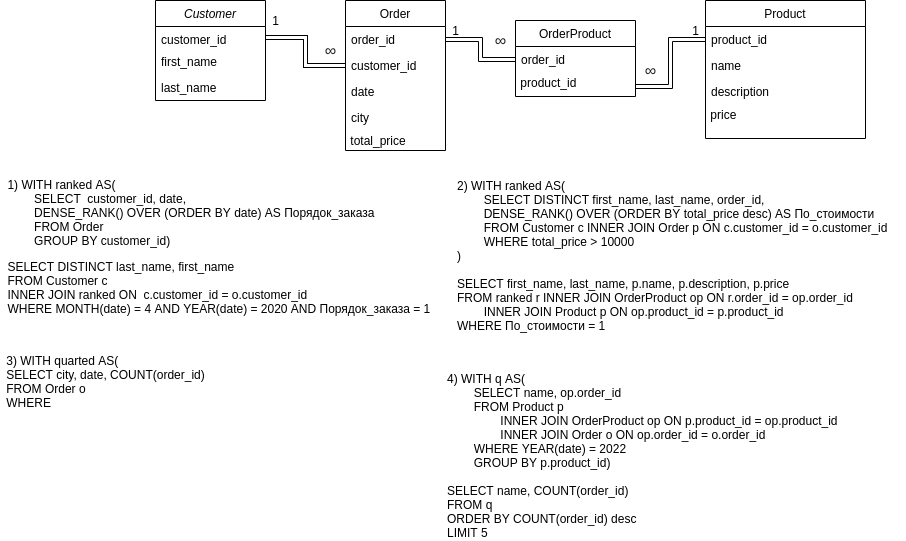

The diagram above was exported from draw.io. Its source (the exported page's mxGraphModel, read from the mxfile embedded in the PNG):
<mxGraphModel dx="1695" dy="494" grid="1" gridSize="10" guides="1" tooltips="1" connect="1" arrows="1" fold="1" page="1" pageScale="1" pageWidth="827" pageHeight="1169" background="none" math="0" shadow="0">
  <root>
    <mxCell id="WIyWlLk6GJQsqaUBKTNV-0" />
    <mxCell id="WIyWlLk6GJQsqaUBKTNV-1" parent="WIyWlLk6GJQsqaUBKTNV-0" />
    <mxCell id="zkfFHV4jXpPFQw0GAbJ--0" value="Customer" style="swimlane;fontStyle=2;align=center;verticalAlign=top;childLayout=stackLayout;horizontal=1;startSize=26;horizontalStack=0;resizeParent=1;resizeLast=0;collapsible=1;marginBottom=0;rounded=0;shadow=0;strokeWidth=1;" parent="WIyWlLk6GJQsqaUBKTNV-1" vertex="1">
      <mxGeometry x="30" y="120" width="110" height="100" as="geometry">
        <mxRectangle x="230" y="140" width="160" height="26" as="alternateBounds" />
      </mxGeometry>
    </mxCell>
    <mxCell id="zkfFHV4jXpPFQw0GAbJ--3" value="customer_id" style="text;align=left;verticalAlign=top;spacingLeft=4;spacingRight=4;overflow=hidden;rotatable=0;points=[[0,0.5],[1,0.5]];portConstraint=eastwest;rounded=0;shadow=0;html=0;" parent="zkfFHV4jXpPFQw0GAbJ--0" vertex="1">
      <mxGeometry y="26" width="110" height="22" as="geometry" />
    </mxCell>
    <mxCell id="zkfFHV4jXpPFQw0GAbJ--1" value="first_name" style="text;align=left;verticalAlign=top;spacingLeft=4;spacingRight=4;overflow=hidden;rotatable=0;points=[[0,0.5],[1,0.5]];portConstraint=eastwest;" parent="zkfFHV4jXpPFQw0GAbJ--0" vertex="1">
      <mxGeometry y="48" width="110" height="26" as="geometry" />
    </mxCell>
    <mxCell id="zkfFHV4jXpPFQw0GAbJ--2" value="last_name" style="text;align=left;verticalAlign=top;spacingLeft=4;spacingRight=4;overflow=hidden;rotatable=0;points=[[0,0.5],[1,0.5]];portConstraint=eastwest;rounded=0;shadow=0;html=0;" parent="zkfFHV4jXpPFQw0GAbJ--0" vertex="1">
      <mxGeometry y="74" width="110" height="26" as="geometry" />
    </mxCell>
    <mxCell id="zkfFHV4jXpPFQw0GAbJ--6" value="Product" style="swimlane;fontStyle=0;align=center;verticalAlign=top;childLayout=stackLayout;horizontal=1;startSize=26;horizontalStack=0;resizeParent=1;resizeLast=0;collapsible=1;marginBottom=0;rounded=0;shadow=0;strokeWidth=1;" parent="WIyWlLk6GJQsqaUBKTNV-1" vertex="1">
      <mxGeometry x="580" y="120" width="160" height="138" as="geometry">
        <mxRectangle x="130" y="380" width="160" height="26" as="alternateBounds" />
      </mxGeometry>
    </mxCell>
    <mxCell id="zkfFHV4jXpPFQw0GAbJ--7" value="product_id" style="text;align=left;verticalAlign=top;spacingLeft=4;spacingRight=4;overflow=hidden;rotatable=0;points=[[0,0.5],[1,0.5]];portConstraint=eastwest;" parent="zkfFHV4jXpPFQw0GAbJ--6" vertex="1">
      <mxGeometry y="26" width="160" height="26" as="geometry" />
    </mxCell>
    <mxCell id="zkfFHV4jXpPFQw0GAbJ--8" value="name" style="text;align=left;verticalAlign=top;spacingLeft=4;spacingRight=4;overflow=hidden;rotatable=0;points=[[0,0.5],[1,0.5]];portConstraint=eastwest;rounded=0;shadow=0;html=0;" parent="zkfFHV4jXpPFQw0GAbJ--6" vertex="1">
      <mxGeometry y="52" width="160" height="26" as="geometry" />
    </mxCell>
    <mxCell id="zkfFHV4jXpPFQw0GAbJ--11" value="description" style="text;align=left;verticalAlign=top;spacingLeft=4;spacingRight=4;overflow=hidden;rotatable=0;points=[[0,0.5],[1,0.5]];portConstraint=eastwest;" parent="zkfFHV4jXpPFQw0GAbJ--6" vertex="1">
      <mxGeometry y="78" width="160" height="26" as="geometry" />
    </mxCell>
    <mxCell id="K-JxD9RLPpbAKYU0k6G3-1" value="&amp;nbsp;price" style="text;html=1;align=left;verticalAlign=middle;resizable=0;points=[];autosize=1;strokeColor=none;fillColor=none;" vertex="1" parent="zkfFHV4jXpPFQw0GAbJ--6">
      <mxGeometry y="104" width="160" height="20" as="geometry" />
    </mxCell>
    <mxCell id="zkfFHV4jXpPFQw0GAbJ--13" value="OrderProduct" style="swimlane;fontStyle=0;align=center;verticalAlign=top;childLayout=stackLayout;horizontal=1;startSize=26;horizontalStack=0;resizeParent=1;resizeLast=0;collapsible=1;marginBottom=0;rounded=0;shadow=0;strokeWidth=1;" parent="WIyWlLk6GJQsqaUBKTNV-1" vertex="1">
      <mxGeometry x="390" y="140" width="120" height="76" as="geometry">
        <mxRectangle x="340" y="380" width="170" height="26" as="alternateBounds" />
      </mxGeometry>
    </mxCell>
    <mxCell id="zkfFHV4jXpPFQw0GAbJ--14" value="order_id&#10;" style="text;align=left;verticalAlign=top;spacingLeft=4;spacingRight=4;overflow=hidden;rotatable=0;points=[[0,0.5],[1,0.5]];portConstraint=eastwest;" parent="zkfFHV4jXpPFQw0GAbJ--13" vertex="1">
      <mxGeometry y="26" width="120" height="26" as="geometry" />
    </mxCell>
    <mxCell id="K-JxD9RLPpbAKYU0k6G3-0" value="&amp;nbsp;product_id" style="text;html=1;align=left;verticalAlign=middle;resizable=0;points=[];autosize=1;strokeColor=none;fillColor=none;" vertex="1" parent="zkfFHV4jXpPFQw0GAbJ--13">
      <mxGeometry y="52" width="120" height="20" as="geometry" />
    </mxCell>
    <mxCell id="zkfFHV4jXpPFQw0GAbJ--17" value="Order" style="swimlane;fontStyle=0;align=center;verticalAlign=top;childLayout=stackLayout;horizontal=1;startSize=26;horizontalStack=0;resizeParent=1;resizeLast=0;collapsible=1;marginBottom=0;rounded=0;shadow=0;strokeWidth=1;" parent="WIyWlLk6GJQsqaUBKTNV-1" vertex="1">
      <mxGeometry x="220" y="120" width="100" height="150" as="geometry">
        <mxRectangle x="508" y="120" width="160" height="26" as="alternateBounds" />
      </mxGeometry>
    </mxCell>
    <mxCell id="zkfFHV4jXpPFQw0GAbJ--18" value="order_id" style="text;align=left;verticalAlign=top;spacingLeft=4;spacingRight=4;overflow=hidden;rotatable=0;points=[[0,0.5],[1,0.5]];portConstraint=eastwest;" parent="zkfFHV4jXpPFQw0GAbJ--17" vertex="1">
      <mxGeometry y="26" width="100" height="26" as="geometry" />
    </mxCell>
    <mxCell id="zkfFHV4jXpPFQw0GAbJ--19" value="customer_id" style="text;align=left;verticalAlign=top;spacingLeft=4;spacingRight=4;overflow=hidden;rotatable=0;points=[[0,0.5],[1,0.5]];portConstraint=eastwest;rounded=0;shadow=0;html=0;" parent="zkfFHV4jXpPFQw0GAbJ--17" vertex="1">
      <mxGeometry y="52" width="100" height="26" as="geometry" />
    </mxCell>
    <mxCell id="zkfFHV4jXpPFQw0GAbJ--20" value="date" style="text;align=left;verticalAlign=top;spacingLeft=4;spacingRight=4;overflow=hidden;rotatable=0;points=[[0,0.5],[1,0.5]];portConstraint=eastwest;rounded=0;shadow=0;html=0;" parent="zkfFHV4jXpPFQw0GAbJ--17" vertex="1">
      <mxGeometry y="78" width="100" height="26" as="geometry" />
    </mxCell>
    <mxCell id="zkfFHV4jXpPFQw0GAbJ--21" value="city" style="text;align=left;verticalAlign=top;spacingLeft=4;spacingRight=4;overflow=hidden;rotatable=0;points=[[0,0.5],[1,0.5]];portConstraint=eastwest;rounded=0;shadow=0;html=0;" parent="zkfFHV4jXpPFQw0GAbJ--17" vertex="1">
      <mxGeometry y="104" width="100" height="26" as="geometry" />
    </mxCell>
    <mxCell id="K-JxD9RLPpbAKYU0k6G3-31" value="&amp;nbsp;total_price" style="text;html=1;align=left;verticalAlign=middle;resizable=0;points=[];autosize=1;strokeColor=none;fillColor=none;fontFamily=Helvetica;" vertex="1" parent="zkfFHV4jXpPFQw0GAbJ--17">
      <mxGeometry y="130" width="100" height="20" as="geometry" />
    </mxCell>
    <mxCell id="K-JxD9RLPpbAKYU0k6G3-14" style="edgeStyle=orthogonalEdgeStyle;shape=link;rounded=0;orthogonalLoop=1;jettySize=auto;html=1;exitX=1;exitY=0.5;exitDx=0;exitDy=0;entryX=0;entryY=0.5;entryDx=0;entryDy=0;elbow=vertical;" edge="1" parent="WIyWlLk6GJQsqaUBKTNV-1" source="zkfFHV4jXpPFQw0GAbJ--3" target="zkfFHV4jXpPFQw0GAbJ--19">
      <mxGeometry relative="1" as="geometry" />
    </mxCell>
    <mxCell id="K-JxD9RLPpbAKYU0k6G3-15" style="edgeStyle=orthogonalEdgeStyle;shape=link;rounded=0;orthogonalLoop=1;jettySize=auto;html=1;exitX=1;exitY=0.5;exitDx=0;exitDy=0;entryX=0;entryY=0.5;entryDx=0;entryDy=0;elbow=vertical;" edge="1" parent="WIyWlLk6GJQsqaUBKTNV-1" source="zkfFHV4jXpPFQw0GAbJ--18" target="zkfFHV4jXpPFQw0GAbJ--14">
      <mxGeometry relative="1" as="geometry" />
    </mxCell>
    <mxCell id="K-JxD9RLPpbAKYU0k6G3-17" style="edgeStyle=orthogonalEdgeStyle;shape=link;rounded=0;orthogonalLoop=1;jettySize=auto;html=1;exitX=0;exitY=0.5;exitDx=0;exitDy=0;entryX=1;entryY=0.7;entryDx=0;entryDy=0;entryPerimeter=0;elbow=vertical;" edge="1" parent="WIyWlLk6GJQsqaUBKTNV-1" source="zkfFHV4jXpPFQw0GAbJ--7" target="K-JxD9RLPpbAKYU0k6G3-0">
      <mxGeometry relative="1" as="geometry" />
    </mxCell>
    <mxCell id="K-JxD9RLPpbAKYU0k6G3-18" value="" style="edgeStyle=orthogonalEdgeStyle;shape=link;rounded=0;orthogonalLoop=1;jettySize=auto;html=1;elbow=vertical;fontStyle=0" edge="1" parent="WIyWlLk6GJQsqaUBKTNV-1" source="zkfFHV4jXpPFQw0GAbJ--3" target="zkfFHV4jXpPFQw0GAbJ--19">
      <mxGeometry relative="1" as="geometry" />
    </mxCell>
    <mxCell id="K-JxD9RLPpbAKYU0k6G3-19" value="1" style="text;html=1;align=center;verticalAlign=middle;resizable=0;points=[];autosize=1;strokeColor=none;fillColor=none;" vertex="1" parent="WIyWlLk6GJQsqaUBKTNV-1">
      <mxGeometry x="140" y="130" width="20" height="20" as="geometry" />
    </mxCell>
    <mxCell id="K-JxD9RLPpbAKYU0k6G3-22" value="1" style="text;html=1;align=center;verticalAlign=middle;resizable=0;points=[];autosize=1;strokeColor=none;fillColor=none;" vertex="1" parent="WIyWlLk6GJQsqaUBKTNV-1">
      <mxGeometry x="320" y="140" width="20" height="20" as="geometry" />
    </mxCell>
    <mxCell id="K-JxD9RLPpbAKYU0k6G3-23" value="1" style="text;html=1;align=center;verticalAlign=middle;resizable=0;points=[];autosize=1;strokeColor=none;fillColor=none;" vertex="1" parent="WIyWlLk6GJQsqaUBKTNV-1">
      <mxGeometry x="560" y="140" width="20" height="20" as="geometry" />
    </mxCell>
    <mxCell id="K-JxD9RLPpbAKYU0k6G3-24" value="&lt;span style=&quot;color: rgb(32 , 33 , 36) ; font-family: &amp;#34;arial&amp;#34; , sans-serif ; font-size: 16px ; text-align: left ; background-color: rgb(255 , 255 , 255)&quot;&gt;∞&lt;/span&gt;" style="text;html=1;align=center;verticalAlign=middle;resizable=0;points=[];autosize=1;strokeColor=none;fillColor=none;" vertex="1" parent="WIyWlLk6GJQsqaUBKTNV-1">
      <mxGeometry x="190" y="160" width="30" height="20" as="geometry" />
    </mxCell>
    <mxCell id="K-JxD9RLPpbAKYU0k6G3-25" value="&lt;span style=&quot;color: rgb(32 , 33 , 36) ; font-family: &amp;#34;arial&amp;#34; , sans-serif ; font-size: 16px ; text-align: left ; background-color: rgb(255 , 255 , 255)&quot;&gt;∞&lt;/span&gt;" style="text;html=1;align=center;verticalAlign=middle;resizable=0;points=[];autosize=1;strokeColor=none;fillColor=none;" vertex="1" parent="WIyWlLk6GJQsqaUBKTNV-1">
      <mxGeometry x="360" y="150" width="30" height="20" as="geometry" />
    </mxCell>
    <mxCell id="K-JxD9RLPpbAKYU0k6G3-26" value="&lt;span style=&quot;color: rgb(32 , 33 , 36) ; font-family: &amp;#34;arial&amp;#34; , sans-serif ; font-size: 16px ; text-align: left ; background-color: rgb(255 , 255 , 255)&quot;&gt;∞&lt;/span&gt;" style="text;html=1;align=center;verticalAlign=middle;resizable=0;points=[];autosize=1;strokeColor=none;fillColor=none;" vertex="1" parent="WIyWlLk6GJQsqaUBKTNV-1">
      <mxGeometry x="510" y="180" width="30" height="20" as="geometry" />
    </mxCell>
    <mxCell id="K-JxD9RLPpbAKYU0k6G3-27" value="&lt;p&gt;&lt;/p&gt;&lt;p style=&quot;text-align: left&quot;&gt;&lt;span&gt;1)&amp;nbsp;WITH ranked AS(&lt;br&gt;&lt;/span&gt;&lt;span&gt;&lt;span style=&quot;white-space: pre&quot;&gt;&#09;&lt;/span&gt;SELECT&amp;nbsp;&amp;nbsp;customer_id, date,&amp;nbsp;&lt;br&gt;&lt;/span&gt;&lt;span&gt;&lt;span style=&quot;white-space: pre&quot;&gt;&#09;&lt;/span&gt;DENSE_RANK() OVER (ORDER BY date) AS Порядок_заказа&lt;br&gt;&lt;/span&gt;&lt;span&gt;&lt;span style=&quot;white-space: pre&quot;&gt;&#09;&lt;/span&gt;FROM Order&lt;br&gt;&lt;/span&gt;&lt;span&gt;&lt;span style=&quot;white-space: pre&quot;&gt;&#09;&lt;/span&gt;GROUP BY customer_id&lt;/span&gt;&lt;span&gt;)&lt;/span&gt;&lt;/p&gt;&lt;p&gt;&lt;/p&gt;&lt;p&gt;&lt;/p&gt;&lt;div style=&quot;text-align: left&quot;&gt;&lt;span&gt;SELECT&lt;/span&gt;&lt;span&gt;&amp;nbsp;DISTINCT last_name, first_name&lt;/span&gt;&lt;/div&gt;&lt;span&gt;&lt;div style=&quot;text-align: left&quot;&gt;&lt;span&gt;FROM&lt;/span&gt;&lt;span&gt; Customer c&lt;/span&gt;&lt;/div&gt;&lt;/span&gt;&lt;span&gt;&lt;div style=&quot;text-align: left&quot;&gt;&lt;span&gt;INNER JOIN ranked ON&amp;nbsp; c.customer_id = o.customer_id&lt;/span&gt;&lt;/div&gt;&lt;/span&gt;&lt;div style=&quot;text-align: left&quot;&gt;&lt;span&gt;WHERE MONTH(date) = 4 AND YEAR(date) = 2020 AND Порядок_заказа = 1&amp;nbsp;&lt;/span&gt;&lt;/div&gt;&lt;p&gt;&lt;/p&gt;&lt;div&gt;&lt;span&gt;&lt;div style=&quot;text-align: left&quot;&gt;&lt;br&gt;&lt;/div&gt;&lt;/span&gt;&lt;/div&gt;&lt;div style=&quot;text-align: left&quot;&gt;&lt;br&gt;&lt;/div&gt;" style="text;html=1;align=center;verticalAlign=middle;resizable=0;points=[];autosize=1;strokeColor=none;fillColor=none;" vertex="1" parent="WIyWlLk6GJQsqaUBKTNV-1">
      <mxGeometry x="-125" y="280" width="440" height="200" as="geometry" />
    </mxCell>
    <mxCell id="K-JxD9RLPpbAKYU0k6G3-29" value="&lt;br&gt;2) WITH ranked AS(&lt;br&gt;&lt;span style=&quot;white-space: pre&quot;&gt;&#09;&lt;/span&gt;SELECT DISTINCT first_name, last_name, order_id, &lt;br&gt;&lt;span style=&quot;white-space: pre&quot;&gt;&#09;&lt;/span&gt;DENSE_RANK() OVER (ORDER BY total_price desc) AS По_стоимости&lt;br&gt;&lt;span style=&quot;white-space: pre&quot;&gt;&#09;&lt;/span&gt;FROM Customer c INNER JOIN Order p ON c.customer_id = o.customer_id&lt;br&gt;&lt;span style=&quot;white-space: pre&quot;&gt;&#09;&lt;/span&gt;WHERE total_price &amp;gt; 10000&lt;br&gt;)&lt;br&gt;&lt;br&gt;SELECT first_name, last_name, p.name, p.description, p.price&lt;br&gt;FROM ranked r INNER JOIN OrderProduct op ON r.order_id = op.order_id&lt;br&gt;&lt;span style=&quot;white-space: pre&quot;&gt;&#09;&lt;/span&gt;INNER JOIN Product p ON op.product_id = p.product_id&lt;br&gt;WHERE По_стоимости = 1&lt;br&gt;&lt;span style=&quot;white-space: pre&quot;&gt;&#09;&lt;/span&gt;&amp;nbsp;" style="text;html=1;align=left;verticalAlign=middle;resizable=0;points=[];autosize=1;strokeColor=none;fillColor=none;fontFamily=Helvetica;" vertex="1" parent="WIyWlLk6GJQsqaUBKTNV-1">
      <mxGeometry x="330" y="280" width="450" height="190" as="geometry" />
    </mxCell>
    <mxCell id="K-JxD9RLPpbAKYU0k6G3-30" value="&lt;div style=&quot;text-align: left&quot;&gt;&lt;span&gt;3) WITH quarted AS(&lt;/span&gt;&lt;/div&gt;&lt;div style=&quot;text-align: left&quot;&gt;&lt;span&gt;SELECT city, date, COUNT(order_id)&lt;/span&gt;&lt;/div&gt;&lt;div style=&quot;text-align: left&quot;&gt;&lt;span&gt;FROM Order o&lt;/span&gt;&lt;/div&gt;&lt;div style=&quot;text-align: left&quot;&gt;&lt;span&gt;WHERE&amp;nbsp;&lt;/span&gt;&lt;/div&gt;&lt;br&gt;&amp;nbsp;" style="text;html=1;align=center;verticalAlign=middle;resizable=0;points=[];autosize=1;strokeColor=none;fillColor=none;fontFamily=Helvetica;" vertex="1" parent="WIyWlLk6GJQsqaUBKTNV-1">
      <mxGeometry x="-125" y="470" width="210" height="90" as="geometry" />
    </mxCell>
    <mxCell id="K-JxD9RLPpbAKYU0k6G3-33" value="4) WITH q AS(&lt;br&gt;&lt;span style=&quot;white-space: pre&quot;&gt;&#09;&lt;/span&gt;SELECT name, op.order_id&lt;br&gt;&lt;span style=&quot;white-space: pre&quot;&gt;&#09;&lt;/span&gt;FROM Product p &lt;br&gt;&lt;span style=&quot;white-space: pre&quot;&gt;&#09;&lt;/span&gt;&lt;span style=&quot;white-space: pre&quot;&gt;&#09;&lt;/span&gt;INNER JOIN OrderProduct op ON p.product_id = op.product_id&lt;br&gt;&lt;span style=&quot;white-space: pre&quot;&gt;&#09;&lt;span style=&quot;white-space: pre&quot;&gt;&#09;&lt;/span&gt;&lt;/span&gt;INNER JOIN Order o ON op.order_id = o.order_id&lt;br&gt;&lt;span style=&quot;white-space: pre&quot;&gt;&#09;&lt;/span&gt;WHERE YEAR(date) = 2022&lt;br&gt;&lt;span style=&quot;white-space: pre&quot;&gt;&#09;&lt;/span&gt;GROUP BY p.product_id)&lt;br&gt;&lt;br&gt;SELECT name, COUNT(order_id)&lt;br&gt;FROM q&lt;br&gt;ORDER BY COUNT(order_id) desc&lt;br&gt;LIMIT 5" style="text;html=1;align=left;verticalAlign=middle;resizable=0;points=[];autosize=1;strokeColor=none;fillColor=none;fontFamily=Helvetica;" vertex="1" parent="WIyWlLk6GJQsqaUBKTNV-1">
      <mxGeometry x="320" y="490" width="410" height="170" as="geometry" />
    </mxCell>
  </root>
</mxGraphModel>